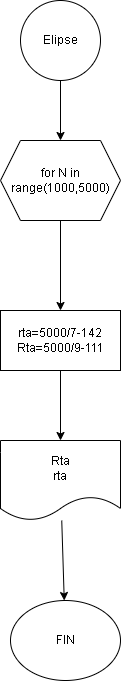

The diagram above was exported from draw.io. Its source (the exported page's mxGraphModel, read from the mxfile embedded in the PNG):
<mxGraphModel dx="576" dy="480" grid="1" gridSize="10" guides="1" tooltips="1" connect="1" arrows="1" fold="1" page="1" pageScale="1" pageWidth="850" pageHeight="1100" math="0" shadow="0">
  <root>
    <mxCell id="0" />
    <mxCell id="1" parent="0" />
    <mxCell id="4" style="edgeStyle=none;html=1;exitX=0.5;exitY=1;exitDx=0;exitDy=0;entryX=0.5;entryY=0;entryDx=0;entryDy=0;" edge="1" parent="1" source="2" target="3">
      <mxGeometry relative="1" as="geometry" />
    </mxCell>
    <mxCell id="2" value="Elipse" style="ellipse;whiteSpace=wrap;html=1;" vertex="1" parent="1">
      <mxGeometry x="300" width="80" height="80" as="geometry" />
    </mxCell>
    <mxCell id="6" value="" style="edgeStyle=none;html=1;" edge="1" parent="1" source="3" target="5">
      <mxGeometry relative="1" as="geometry" />
    </mxCell>
    <mxCell id="3" value="for N in range(1000,5000)" style="shape=hexagon;perimeter=hexagonPerimeter2;whiteSpace=wrap;html=1;fixedSize=1;" vertex="1" parent="1">
      <mxGeometry x="280" y="140" width="120" height="80" as="geometry" />
    </mxCell>
    <mxCell id="8" value="" style="edgeStyle=none;html=1;" edge="1" parent="1" source="5" target="7">
      <mxGeometry relative="1" as="geometry" />
    </mxCell>
    <mxCell id="5" value="rta=5000/7-142&lt;br&gt;Rta=5000/9-111" style="whiteSpace=wrap;html=1;" vertex="1" parent="1">
      <mxGeometry x="280" y="310" width="120" height="60" as="geometry" />
    </mxCell>
    <mxCell id="10" value="" style="edgeStyle=none;html=1;" edge="1" parent="1" source="7" target="9">
      <mxGeometry relative="1" as="geometry" />
    </mxCell>
    <mxCell id="7" value="Rta&lt;br&gt;rta" style="shape=document;whiteSpace=wrap;html=1;boundedLbl=1;" vertex="1" parent="1">
      <mxGeometry x="280" y="440" width="120" height="80" as="geometry" />
    </mxCell>
    <mxCell id="9" value="FIN" style="ellipse;whiteSpace=wrap;html=1;" vertex="1" parent="1">
      <mxGeometry x="290" y="600" width="110" height="80" as="geometry" />
    </mxCell>
  </root>
</mxGraphModel>